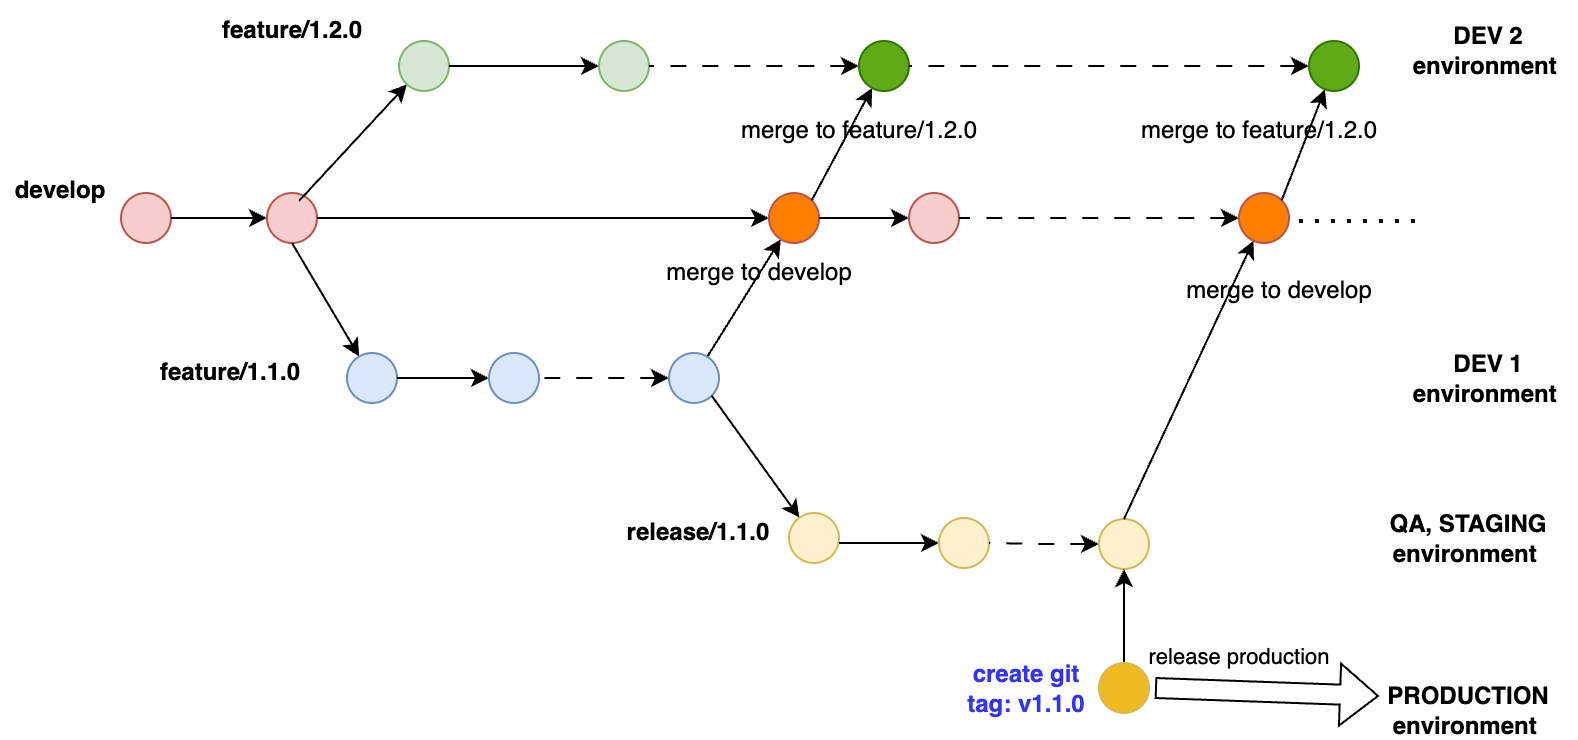

The diagram above was exported from draw.io. Its source (the exported page's mxGraphModel, read from the mxfile embedded in the PNG):
<mxGraphModel dx="954" dy="589" grid="1" gridSize="10" guides="1" tooltips="1" connect="1" arrows="1" fold="1" page="1" pageScale="1" pageWidth="850" pageHeight="1100" math="0" shadow="0">
  <root>
    <mxCell id="P3q3EYr0wEqmXn5FJk7j-0" />
    <mxCell id="P3q3EYr0wEqmXn5FJk7j-1" parent="P3q3EYr0wEqmXn5FJk7j-0" />
    <mxCell id="P3q3EYr0wEqmXn5FJk7j-2" value="" style="ellipse;whiteSpace=wrap;html=1;aspect=fixed;fillColor=#f8cecc;strokeColor=#b85450;" parent="P3q3EYr0wEqmXn5FJk7j-1" vertex="1">
      <mxGeometry x="71" y="186" width="25" height="25" as="geometry" />
    </mxCell>
    <mxCell id="P3q3EYr0wEqmXn5FJk7j-3" value="develop" style="text;html=1;align=center;verticalAlign=middle;whiteSpace=wrap;rounded=0;fontStyle=1" parent="P3q3EYr0wEqmXn5FJk7j-1" vertex="1">
      <mxGeometry x="11" y="170" width="60" height="30" as="geometry" />
    </mxCell>
    <mxCell id="P3q3EYr0wEqmXn5FJk7j-4" style="edgeStyle=orthogonalEdgeStyle;rounded=0;orthogonalLoop=1;jettySize=auto;html=1;entryX=1;entryY=0.5;entryDx=0;entryDy=0;startArrow=classic;startFill=1;endArrow=none;endFill=0;" parent="P3q3EYr0wEqmXn5FJk7j-1" source="P3q3EYr0wEqmXn5FJk7j-5" target="P3q3EYr0wEqmXn5FJk7j-2" edge="1">
      <mxGeometry relative="1" as="geometry" />
    </mxCell>
    <mxCell id="P3q3EYr0wEqmXn5FJk7j-5" value="" style="ellipse;whiteSpace=wrap;html=1;aspect=fixed;fillColor=#f8cecc;strokeColor=#b85450;" parent="P3q3EYr0wEqmXn5FJk7j-1" vertex="1">
      <mxGeometry x="144" y="186" width="25" height="25" as="geometry" />
    </mxCell>
    <mxCell id="P3q3EYr0wEqmXn5FJk7j-6" style="rounded=0;orthogonalLoop=1;jettySize=auto;html=1;entryX=0.5;entryY=1;entryDx=0;entryDy=0;startArrow=classic;startFill=1;endArrow=none;endFill=0;" parent="P3q3EYr0wEqmXn5FJk7j-1" source="P3q3EYr0wEqmXn5FJk7j-7" target="P3q3EYr0wEqmXn5FJk7j-5" edge="1">
      <mxGeometry relative="1" as="geometry" />
    </mxCell>
    <mxCell id="P3q3EYr0wEqmXn5FJk7j-7" value="" style="ellipse;whiteSpace=wrap;html=1;aspect=fixed;fillColor=#dae8fc;strokeColor=#6c8ebf;" parent="P3q3EYr0wEqmXn5FJk7j-1" vertex="1">
      <mxGeometry x="184" y="266" width="25" height="25" as="geometry" />
    </mxCell>
    <mxCell id="P3q3EYr0wEqmXn5FJk7j-11" style="edgeStyle=orthogonalEdgeStyle;rounded=0;orthogonalLoop=1;jettySize=auto;html=1;entryX=1;entryY=0.5;entryDx=0;entryDy=0;startArrow=classic;startFill=1;endArrow=none;endFill=0;" parent="P3q3EYr0wEqmXn5FJk7j-1" source="P3q3EYr0wEqmXn5FJk7j-12" target="P3q3EYr0wEqmXn5FJk7j-7" edge="1">
      <mxGeometry relative="1" as="geometry" />
    </mxCell>
    <mxCell id="P3q3EYr0wEqmXn5FJk7j-12" value="" style="ellipse;whiteSpace=wrap;html=1;aspect=fixed;fillColor=#dae8fc;strokeColor=#6c8ebf;" parent="P3q3EYr0wEqmXn5FJk7j-1" vertex="1">
      <mxGeometry x="255" y="266" width="25" height="25" as="geometry" />
    </mxCell>
    <mxCell id="P3q3EYr0wEqmXn5FJk7j-13" style="edgeStyle=orthogonalEdgeStyle;rounded=0;orthogonalLoop=1;jettySize=auto;html=1;entryX=1;entryY=0.5;entryDx=0;entryDy=0;startArrow=classic;startFill=1;endArrow=none;endFill=0;" parent="P3q3EYr0wEqmXn5FJk7j-1" source="P3q3EYr0wEqmXn5FJk7j-15" target="P3q3EYr0wEqmXn5FJk7j-5" edge="1">
      <mxGeometry relative="1" as="geometry">
        <mxPoint x="279" y="198.5" as="targetPoint" />
      </mxGeometry>
    </mxCell>
    <mxCell id="P3q3EYr0wEqmXn5FJk7j-14" style="rounded=0;orthogonalLoop=1;jettySize=auto;html=1;startArrow=classic;startFill=1;endArrow=none;endFill=0;" parent="P3q3EYr0wEqmXn5FJk7j-1" source="P3q3EYr0wEqmXn5FJk7j-15" target="wJgBf7UhYSg-OMaIuWRw-2" edge="1">
      <mxGeometry relative="1" as="geometry" />
    </mxCell>
    <mxCell id="P3q3EYr0wEqmXn5FJk7j-15" value="" style="ellipse;whiteSpace=wrap;html=1;aspect=fixed;fillColor=#FF8000;strokeColor=#b85450;" parent="P3q3EYr0wEqmXn5FJk7j-1" vertex="1">
      <mxGeometry x="395" y="186" width="25" height="25" as="geometry" />
    </mxCell>
    <mxCell id="P3q3EYr0wEqmXn5FJk7j-29" style="edgeStyle=orthogonalEdgeStyle;rounded=0;orthogonalLoop=1;jettySize=auto;html=1;entryX=1;entryY=0.5;entryDx=0;entryDy=0;startArrow=classic;startFill=1;endArrow=none;endFill=0;" parent="P3q3EYr0wEqmXn5FJk7j-1" source="P3q3EYr0wEqmXn5FJk7j-30" target="P3q3EYr0wEqmXn5FJk7j-15" edge="1">
      <mxGeometry relative="1" as="geometry">
        <mxPoint x="589" y="198.5" as="targetPoint" />
      </mxGeometry>
    </mxCell>
    <mxCell id="P3q3EYr0wEqmXn5FJk7j-30" value="" style="ellipse;whiteSpace=wrap;html=1;aspect=fixed;fillColor=#f8cecc;strokeColor=#b85450;" parent="P3q3EYr0wEqmXn5FJk7j-1" vertex="1">
      <mxGeometry x="465" y="186" width="25" height="25" as="geometry" />
    </mxCell>
    <mxCell id="P3q3EYr0wEqmXn5FJk7j-31" value="create git tag: v1.1.0" style="text;html=1;align=center;verticalAlign=middle;whiteSpace=wrap;rounded=0;fontColor=#3333FF;fontStyle=1" parent="P3q3EYr0wEqmXn5FJk7j-1" vertex="1">
      <mxGeometry x="490" y="418.5" width="68" height="30" as="geometry" />
    </mxCell>
    <mxCell id="wJgBf7UhYSg-OMaIuWRw-1" value="feature/1.1.0" style="text;html=1;align=center;verticalAlign=middle;whiteSpace=wrap;rounded=0;fontStyle=1" parent="P3q3EYr0wEqmXn5FJk7j-1" vertex="1">
      <mxGeometry x="96" y="261" width="60" height="30" as="geometry" />
    </mxCell>
    <mxCell id="wJgBf7UhYSg-OMaIuWRw-3" style="edgeStyle=orthogonalEdgeStyle;rounded=0;orthogonalLoop=1;jettySize=auto;html=1;entryX=1;entryY=0.5;entryDx=0;entryDy=0;dashed=1;dashPattern=8 8;startArrow=classic;startFill=1;endArrow=none;endFill=0;" parent="P3q3EYr0wEqmXn5FJk7j-1" source="wJgBf7UhYSg-OMaIuWRw-2" target="P3q3EYr0wEqmXn5FJk7j-12" edge="1">
      <mxGeometry relative="1" as="geometry" />
    </mxCell>
    <mxCell id="wJgBf7UhYSg-OMaIuWRw-2" value="&lt;span style=&quot;color: rgba(0, 0, 0, 0); font-family: monospace; font-size: 0px; text-align: start; text-wrap: nowrap;&quot;&gt;%3CmxGraphModel%3E%3Croot%3E%3CmxCell%20id%3D%220%22%2F%3E%3CmxCell%20id%3D%221%22%20parent%3D%220%22%2F%3E%3CmxCell%20id%3D%222%22%20value%3D%22%22%20style%3D%22ellipse%3BwhiteSpace%3Dwrap%3Bhtml%3D1%3Baspect%3Dfixed%3BfillColor%3D%23dae8fc%3BstrokeColor%3D%236c8ebf%3B%22%20vertex%3D%221%22%20parent%3D%221%22%3E%3CmxGeometry%20x%3D%22360%22%20y%3D%22290%22%20width%3D%2225%22%20height%3D%2225%22%20as%3D%22geometry%22%2F%3E%3C%2FmxCell%3E%3C%2Froot%3E%3C%2FmxGraphModel%3E&lt;/span&gt;" style="ellipse;whiteSpace=wrap;html=1;aspect=fixed;fillColor=#dae8fc;strokeColor=#6c8ebf;" parent="P3q3EYr0wEqmXn5FJk7j-1" vertex="1">
      <mxGeometry x="345" y="266" width="25" height="25" as="geometry" />
    </mxCell>
    <mxCell id="wJgBf7UhYSg-OMaIuWRw-8" style="rounded=0;orthogonalLoop=1;jettySize=auto;html=1;entryX=1;entryY=1;entryDx=0;entryDy=0;startArrow=classic;startFill=1;endArrow=none;endFill=0;" parent="P3q3EYr0wEqmXn5FJk7j-1" source="wJgBf7UhYSg-OMaIuWRw-6" target="wJgBf7UhYSg-OMaIuWRw-2" edge="1">
      <mxGeometry relative="1" as="geometry">
        <mxPoint x="360" y="286" as="targetPoint" />
      </mxGeometry>
    </mxCell>
    <mxCell id="wJgBf7UhYSg-OMaIuWRw-6" value="&lt;span style=&quot;color: rgba(0, 0, 0, 0); font-family: monospace; font-size: 0px; text-align: start; text-wrap: nowrap;&quot;&gt;%3CmxGraphModel%3E%3Croot%3E%3CmxCell%20id%3D%220%22%2F%3E%3CmxCell%20id%3D%221%22%20parent%3D%220%22%2F%3E%3CmxCell%20id%3D%222%22%20value%3D%22%22%20style%3D%22ellipse%3BwhiteSpace%3Dwrap%3Bhtml%3D1%3Baspect%3Dfixed%3BfillColor%3D%23dae8fc%3BstrokeColor%3D%236c8ebf%3B%22%20vertex%3D%221%22%20parent%3D%221%22%3E%3CmxGeometry%20x%3D%22360%22%20y%3D%22290%22%20width%3D%2225%22%20height%3D%2225%22%20as%3D%22geometry%22%2F%3E%3C%2FmxCell%3E%3C%2Froot%3E%3C%2FmxGraphModel%3E&lt;/span&gt;" style="ellipse;whiteSpace=wrap;html=1;aspect=fixed;fillColor=#fff2cc;strokeColor=#d6b656;" parent="P3q3EYr0wEqmXn5FJk7j-1" vertex="1">
      <mxGeometry x="405" y="346" width="25" height="25" as="geometry" />
    </mxCell>
    <mxCell id="wJgBf7UhYSg-OMaIuWRw-9" value="release/1.1.0" style="text;html=1;align=center;verticalAlign=middle;whiteSpace=wrap;rounded=0;fontStyle=1" parent="P3q3EYr0wEqmXn5FJk7j-1" vertex="1">
      <mxGeometry x="330" y="341" width="60" height="30" as="geometry" />
    </mxCell>
    <mxCell id="wJgBf7UhYSg-OMaIuWRw-11" style="rounded=0;orthogonalLoop=1;jettySize=auto;html=1;exitX=0;exitY=0.5;exitDx=0;exitDy=0;startArrow=classic;startFill=1;endArrow=none;endFill=0;" parent="P3q3EYr0wEqmXn5FJk7j-1" source="wJgBf7UhYSg-OMaIuWRw-10" edge="1">
      <mxGeometry relative="1" as="geometry">
        <mxPoint x="430" y="361" as="targetPoint" />
      </mxGeometry>
    </mxCell>
    <mxCell id="wJgBf7UhYSg-OMaIuWRw-10" value="&lt;span style=&quot;color: rgba(0, 0, 0, 0); font-family: monospace; font-size: 0px; text-align: start; text-wrap: nowrap;&quot;&gt;%3CmxGraphModel%3E%3Croot%3E%3CmxCell%20id%3D%220%22%2F%3E%3CmxCell%20id%3D%221%22%20parent%3D%220%22%2F%3E%3CmxCell%20id%3D%222%22%20value%3D%22%22%20style%3D%22ellipse%3BwhiteSpace%3Dwrap%3Bhtml%3D1%3Baspect%3Dfixed%3BfillColor%3D%23dae8fc%3BstrokeColor%3D%236c8ebf%3B%22%20vertex%3D%221%22%20parent%3D%221%22%3E%3CmxGeometry%20x%3D%22360%22%20y%3D%22290%22%20width%3D%2225%22%20height%3D%2225%22%20as%3D%22geometry%22%2F%3E%3C%2FmxCell%3E%3C%2Froot%3E%3C%2FmxGraphModel%3E&lt;/span&gt;" style="ellipse;whiteSpace=wrap;html=1;aspect=fixed;fillColor=#fff2cc;strokeColor=#d6b656;" parent="P3q3EYr0wEqmXn5FJk7j-1" vertex="1">
      <mxGeometry x="480" y="348.5" width="25" height="25" as="geometry" />
    </mxCell>
    <mxCell id="wJgBf7UhYSg-OMaIuWRw-14" style="edgeStyle=orthogonalEdgeStyle;rounded=0;orthogonalLoop=1;jettySize=auto;html=1;entryX=1;entryY=0.5;entryDx=0;entryDy=0;dashed=1;dashPattern=8 8;startArrow=classic;startFill=1;endArrow=none;endFill=0;" parent="P3q3EYr0wEqmXn5FJk7j-1" source="wJgBf7UhYSg-OMaIuWRw-13" target="wJgBf7UhYSg-OMaIuWRw-10" edge="1">
      <mxGeometry relative="1" as="geometry" />
    </mxCell>
    <mxCell id="wJgBf7UhYSg-OMaIuWRw-13" value="&lt;span style=&quot;color: rgba(0, 0, 0, 0); font-family: monospace; font-size: 0px; text-align: start; text-wrap: nowrap;&quot;&gt;%3CmxGraphModel%3E%3Croot%3E%3CmxCell%20id%3D%220%22%2F%3E%3CmxCell%20id%3D%221%22%20parent%3D%220%22%2F%3E%3CmxCell%20id%3D%222%22%20value%3D%22%22%20style%3D%22ellipse%3BwhiteSpace%3Dwrap%3Bhtml%3D1%3Baspect%3Dfixed%3BfillColor%3D%23dae8fc%3BstrokeColor%3D%236c8ebf%3B%22%20vertex%3D%221%22%20parent%3D%221%22%3E%3CmxGeometry%20x%3D%22360%22%20y%3D%22290%22%20width%3D%2225%22%20height%3D%2225%22%20as%3D%22geometry%22%2F%3E%3C%2FmxCell%3E%3C%2Froot%3E%3C%2FmxGraphModel%3E&lt;/span&gt;" style="ellipse;whiteSpace=wrap;html=1;aspect=fixed;fillColor=#fff2cc;strokeColor=#d6b656;" parent="P3q3EYr0wEqmXn5FJk7j-1" vertex="1">
      <mxGeometry x="560" y="349" width="25" height="25" as="geometry" />
    </mxCell>
    <mxCell id="wJgBf7UhYSg-OMaIuWRw-16" style="rounded=0;orthogonalLoop=1;jettySize=auto;html=1;startArrow=classic;startFill=1;endArrow=none;endFill=0;" parent="P3q3EYr0wEqmXn5FJk7j-1" source="wJgBf7UhYSg-OMaIuWRw-15" edge="1">
      <mxGeometry relative="1" as="geometry">
        <mxPoint x="160" y="190" as="targetPoint" />
      </mxGeometry>
    </mxCell>
    <mxCell id="wJgBf7UhYSg-OMaIuWRw-15" value="" style="ellipse;whiteSpace=wrap;html=1;aspect=fixed;fillColor=#d5e8d4;strokeColor=#82b366;" parent="P3q3EYr0wEqmXn5FJk7j-1" vertex="1">
      <mxGeometry x="210" y="110" width="25" height="25" as="geometry" />
    </mxCell>
    <mxCell id="wJgBf7UhYSg-OMaIuWRw-17" value="feature/1.2.0" style="text;html=1;align=center;verticalAlign=middle;whiteSpace=wrap;rounded=0;fontStyle=1" parent="P3q3EYr0wEqmXn5FJk7j-1" vertex="1">
      <mxGeometry x="126.5" y="90" width="60" height="30" as="geometry" />
    </mxCell>
    <mxCell id="wJgBf7UhYSg-OMaIuWRw-19" style="edgeStyle=orthogonalEdgeStyle;rounded=0;orthogonalLoop=1;jettySize=auto;html=1;entryX=1;entryY=0.5;entryDx=0;entryDy=0;startArrow=classic;startFill=1;endArrow=none;endFill=0;" parent="P3q3EYr0wEqmXn5FJk7j-1" source="wJgBf7UhYSg-OMaIuWRw-18" target="wJgBf7UhYSg-OMaIuWRw-15" edge="1">
      <mxGeometry relative="1" as="geometry" />
    </mxCell>
    <mxCell id="wJgBf7UhYSg-OMaIuWRw-18" value="" style="ellipse;whiteSpace=wrap;html=1;aspect=fixed;fillColor=#d5e8d4;strokeColor=#82b366;" parent="P3q3EYr0wEqmXn5FJk7j-1" vertex="1">
      <mxGeometry x="310" y="110" width="25" height="25" as="geometry" />
    </mxCell>
    <mxCell id="wJgBf7UhYSg-OMaIuWRw-21" style="rounded=0;orthogonalLoop=1;jettySize=auto;html=1;entryX=1;entryY=0;entryDx=0;entryDy=0;startArrow=classic;startFill=1;endArrow=none;endFill=0;" parent="P3q3EYr0wEqmXn5FJk7j-1" source="wJgBf7UhYSg-OMaIuWRw-20" target="P3q3EYr0wEqmXn5FJk7j-15" edge="1">
      <mxGeometry relative="1" as="geometry" />
    </mxCell>
    <mxCell id="wJgBf7UhYSg-OMaIuWRw-22" style="edgeStyle=orthogonalEdgeStyle;rounded=0;orthogonalLoop=1;jettySize=auto;html=1;entryX=1;entryY=0.5;entryDx=0;entryDy=0;dashed=1;dashPattern=8 8;startArrow=classic;startFill=1;endArrow=none;endFill=0;" parent="P3q3EYr0wEqmXn5FJk7j-1" source="wJgBf7UhYSg-OMaIuWRw-20" target="wJgBf7UhYSg-OMaIuWRw-18" edge="1">
      <mxGeometry relative="1" as="geometry" />
    </mxCell>
    <mxCell id="wJgBf7UhYSg-OMaIuWRw-20" value="" style="ellipse;whiteSpace=wrap;html=1;aspect=fixed;fillColor=#60a917;strokeColor=#2D7600;fontColor=#ffffff;" parent="P3q3EYr0wEqmXn5FJk7j-1" vertex="1">
      <mxGeometry x="440" y="110" width="25" height="25" as="geometry" />
    </mxCell>
    <mxCell id="wJgBf7UhYSg-OMaIuWRw-25" style="rounded=0;orthogonalLoop=1;jettySize=auto;html=1;entryX=0.5;entryY=0;entryDx=0;entryDy=0;startArrow=classic;startFill=1;endArrow=none;endFill=0;" parent="P3q3EYr0wEqmXn5FJk7j-1" source="wJgBf7UhYSg-OMaIuWRw-23" target="wJgBf7UhYSg-OMaIuWRw-13" edge="1">
      <mxGeometry relative="1" as="geometry" />
    </mxCell>
    <mxCell id="wJgBf7UhYSg-OMaIuWRw-26" style="edgeStyle=orthogonalEdgeStyle;rounded=0;orthogonalLoop=1;jettySize=auto;html=1;entryX=1;entryY=0.5;entryDx=0;entryDy=0;dashed=1;dashPattern=8 8;startArrow=classic;startFill=1;endArrow=none;endFill=0;" parent="P3q3EYr0wEqmXn5FJk7j-1" source="wJgBf7UhYSg-OMaIuWRw-23" target="P3q3EYr0wEqmXn5FJk7j-30" edge="1">
      <mxGeometry relative="1" as="geometry" />
    </mxCell>
    <mxCell id="wJgBf7UhYSg-OMaIuWRw-23" value="" style="ellipse;whiteSpace=wrap;html=1;aspect=fixed;fillColor=#FF8000;strokeColor=#b85450;" parent="P3q3EYr0wEqmXn5FJk7j-1" vertex="1">
      <mxGeometry x="630" y="186" width="25" height="25" as="geometry" />
    </mxCell>
    <mxCell id="wJgBf7UhYSg-OMaIuWRw-27" value="" style="endArrow=none;dashed=1;html=1;dashPattern=1 3;strokeWidth=2;rounded=0;" parent="P3q3EYr0wEqmXn5FJk7j-1" edge="1">
      <mxGeometry width="50" height="50" relative="1" as="geometry">
        <mxPoint x="660" y="200" as="sourcePoint" />
        <mxPoint x="720" y="200" as="targetPoint" />
      </mxGeometry>
    </mxCell>
    <mxCell id="wJgBf7UhYSg-OMaIuWRw-29" style="edgeStyle=orthogonalEdgeStyle;rounded=0;orthogonalLoop=1;jettySize=auto;html=1;entryX=1;entryY=0.5;entryDx=0;entryDy=0;dashed=1;dashPattern=8 8;startArrow=classic;startFill=1;endArrow=none;endFill=0;" parent="P3q3EYr0wEqmXn5FJk7j-1" source="wJgBf7UhYSg-OMaIuWRw-28" target="wJgBf7UhYSg-OMaIuWRw-20" edge="1">
      <mxGeometry relative="1" as="geometry" />
    </mxCell>
    <mxCell id="wJgBf7UhYSg-OMaIuWRw-30" style="rounded=0;orthogonalLoop=1;jettySize=auto;html=1;entryX=1;entryY=0;entryDx=0;entryDy=0;startArrow=classic;startFill=1;endArrow=none;endFill=0;" parent="P3q3EYr0wEqmXn5FJk7j-1" source="wJgBf7UhYSg-OMaIuWRw-28" target="wJgBf7UhYSg-OMaIuWRw-23" edge="1">
      <mxGeometry relative="1" as="geometry" />
    </mxCell>
    <mxCell id="wJgBf7UhYSg-OMaIuWRw-28" value="" style="ellipse;whiteSpace=wrap;html=1;aspect=fixed;fillColor=#60a917;strokeColor=#2D7600;fontColor=#ffffff;" parent="P3q3EYr0wEqmXn5FJk7j-1" vertex="1">
      <mxGeometry x="665" y="110" width="25" height="25" as="geometry" />
    </mxCell>
    <mxCell id="wJgBf7UhYSg-OMaIuWRw-31" value="DEV 2 environment&amp;nbsp;" style="text;html=1;align=center;verticalAlign=middle;whiteSpace=wrap;rounded=0;fontStyle=1" parent="P3q3EYr0wEqmXn5FJk7j-1" vertex="1">
      <mxGeometry x="710" y="100" width="90" height="30" as="geometry" />
    </mxCell>
    <mxCell id="wJgBf7UhYSg-OMaIuWRw-32" value="DEV 1 environment&amp;nbsp;" style="text;html=1;align=center;verticalAlign=middle;whiteSpace=wrap;rounded=0;fontStyle=1" parent="P3q3EYr0wEqmXn5FJk7j-1" vertex="1">
      <mxGeometry x="710" y="263.5" width="90" height="30" as="geometry" />
    </mxCell>
    <mxCell id="wJgBf7UhYSg-OMaIuWRw-33" value="QA, STAGING environment&amp;nbsp;" style="text;html=1;align=center;verticalAlign=middle;whiteSpace=wrap;rounded=0;fontStyle=1" parent="P3q3EYr0wEqmXn5FJk7j-1" vertex="1">
      <mxGeometry x="700" y="344" width="90" height="30" as="geometry" />
    </mxCell>
    <mxCell id="3D_cocdqVL0Hz-6z7O2D-0" value="PRODUCTION environment&amp;nbsp;" style="text;html=1;align=center;verticalAlign=middle;whiteSpace=wrap;rounded=0;fontStyle=1" parent="P3q3EYr0wEqmXn5FJk7j-1" vertex="1">
      <mxGeometry x="700" y="430" width="90" height="30" as="geometry" />
    </mxCell>
    <mxCell id="XeulbiLaG7AWzl1Ff5nb-0" value="" style="shape=flexArrow;endArrow=classic;html=1;rounded=0;exitX=1;exitY=0.5;exitDx=0;exitDy=0;entryX=0;entryY=0.25;entryDx=0;entryDy=0;" parent="P3q3EYr0wEqmXn5FJk7j-1" target="3D_cocdqVL0Hz-6z7O2D-0" edge="1">
      <mxGeometry width="50" height="50" relative="1" as="geometry">
        <mxPoint x="588" y="433.5" as="sourcePoint" />
        <mxPoint x="703" y="431" as="targetPoint" />
      </mxGeometry>
    </mxCell>
    <mxCell id="XeulbiLaG7AWzl1Ff5nb-1" value="release production" style="edgeLabel;html=1;align=center;verticalAlign=middle;resizable=0;points=[];" parent="XeulbiLaG7AWzl1Ff5nb-0" vertex="1" connectable="0">
      <mxGeometry x="-0.256" y="-3" relative="1" as="geometry">
        <mxPoint y="-20" as="offset" />
      </mxGeometry>
    </mxCell>
    <mxCell id="ARmachJsQRuJ07YwAxXg-1" style="edgeStyle=orthogonalEdgeStyle;rounded=0;orthogonalLoop=1;jettySize=auto;html=1;entryX=0.5;entryY=1;entryDx=0;entryDy=0;" parent="P3q3EYr0wEqmXn5FJk7j-1" source="ARmachJsQRuJ07YwAxXg-0" target="wJgBf7UhYSg-OMaIuWRw-13" edge="1">
      <mxGeometry relative="1" as="geometry" />
    </mxCell>
    <mxCell id="ARmachJsQRuJ07YwAxXg-0" value="&lt;span style=&quot;color: rgba(0, 0, 0, 0); font-family: monospace; font-size: 0px; text-align: start; text-wrap: nowrap;&quot;&gt;%3CmxGraphModel%3E%3Croot%3E%3CmxCell%20id%3D%220%22%2F%3E%3CmxCell%20id%3D%221%22%20parent%3D%220%22%2F%3E%3CmxCell%20id%3D%222%22%20value%3D%22%22%20style%3D%22ellipse%3BwhiteSpace%3Dwrap%3Bhtml%3D1%3Baspect%3Dfixed%3BfillColor%3D%23dae8fc%3BstrokeColor%3D%236c8ebf%3B%22%20vertex%3D%221%22%20parent%3D%221%22%3E%3CmxGeometry%20x%3D%22360%22%20y%3D%22290%22%20width%3D%2225%22%20height%3D%2225%22%20as%3D%22geometry%22%2F%3E%3C%2FmxCell%3E%3C%2Froot%3E%3C%2FmxGraphModel%3E&lt;/span&gt;" style="ellipse;whiteSpace=wrap;html=1;aspect=fixed;fillColor=#eebb20;strokeColor=#d6b656;" parent="P3q3EYr0wEqmXn5FJk7j-1" vertex="1">
      <mxGeometry x="560" y="421" width="25" height="25" as="geometry" />
    </mxCell>
    <mxCell id="HzBMgRgmKLE-RGV0MSCD-0" value="merge to develop" style="text;html=1;align=center;verticalAlign=middle;resizable=0;points=[];autosize=1;strokeColor=none;fillColor=none;" parent="P3q3EYr0wEqmXn5FJk7j-1" vertex="1">
      <mxGeometry x="590" y="220" width="120" height="30" as="geometry" />
    </mxCell>
    <mxCell id="HzBMgRgmKLE-RGV0MSCD-1" value="merge to feature/1.2.0" style="text;html=1;align=center;verticalAlign=middle;resizable=0;points=[];autosize=1;strokeColor=none;fillColor=none;" parent="P3q3EYr0wEqmXn5FJk7j-1" vertex="1">
      <mxGeometry x="570" y="140" width="140" height="30" as="geometry" />
    </mxCell>
    <mxCell id="HzBMgRgmKLE-RGV0MSCD-2" value="merge to develop" style="text;html=1;align=center;verticalAlign=middle;resizable=0;points=[];autosize=1;strokeColor=none;fillColor=none;" parent="P3q3EYr0wEqmXn5FJk7j-1" vertex="1">
      <mxGeometry x="330" y="211" width="120" height="30" as="geometry" />
    </mxCell>
    <mxCell id="HzBMgRgmKLE-RGV0MSCD-3" value="merge to feature/1.2.0" style="text;html=1;align=center;verticalAlign=middle;resizable=0;points=[];autosize=1;strokeColor=none;fillColor=none;" parent="P3q3EYr0wEqmXn5FJk7j-1" vertex="1">
      <mxGeometry x="370" y="140" width="140" height="30" as="geometry" />
    </mxCell>
  </root>
</mxGraphModel>